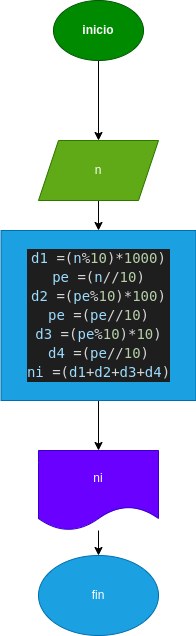

The diagram above was exported from draw.io. Its source (the exported page's mxGraphModel, read from the mxfile embedded in the PNG):
<mxGraphModel dx="561" dy="411" grid="1" gridSize="10" guides="1" tooltips="1" connect="1" arrows="1" fold="1" page="1" pageScale="1" pageWidth="827" pageHeight="1169" math="0" shadow="0">
  <root>
    <mxCell id="0" />
    <mxCell id="1" parent="0" />
    <mxCell id="12" value="" style="edgeStyle=none;html=1;" edge="1" parent="1" source="2" target="11">
      <mxGeometry relative="1" as="geometry" />
    </mxCell>
    <mxCell id="2" value="&lt;b&gt;inicio&lt;/b&gt;" style="ellipse;whiteSpace=wrap;html=1;fillColor=#008a00;fontColor=#ffffff;strokeColor=#005700;" vertex="1" parent="1">
      <mxGeometry x="200" y="30" width="90" height="60" as="geometry" />
    </mxCell>
    <mxCell id="14" value="" style="edgeStyle=none;html=1;" edge="1" parent="1" source="11" target="13">
      <mxGeometry relative="1" as="geometry" />
    </mxCell>
    <mxCell id="11" value="n" style="shape=parallelogram;perimeter=parallelogramPerimeter;whiteSpace=wrap;html=1;fixedSize=1;fillColor=#60a917;fontColor=#ffffff;strokeColor=#2D7600;" vertex="1" parent="1">
      <mxGeometry x="185" y="170" width="120" height="60" as="geometry" />
    </mxCell>
    <mxCell id="16" value="" style="edgeStyle=none;html=1;" edge="1" parent="1" source="13" target="15">
      <mxGeometry relative="1" as="geometry" />
    </mxCell>
    <mxCell id="13" value="&lt;div style=&quot;color: rgb(212, 212, 212); background-color: rgb(30, 30, 30); font-family: &amp;quot;Droid Sans Mono&amp;quot;, &amp;quot;monospace&amp;quot;, monospace; font-size: 14px; line-height: 19px;&quot;&gt;&lt;div&gt;&lt;span style=&quot;color: #9cdcfe;&quot;&gt;d1&lt;/span&gt; =(&lt;span style=&quot;color: #9cdcfe;&quot;&gt;n&lt;/span&gt;%&lt;span style=&quot;color: #b5cea8;&quot;&gt;10&lt;/span&gt;)*&lt;span style=&quot;color: #b5cea8;&quot;&gt;1000&lt;/span&gt;)&lt;/div&gt;&lt;div&gt;&lt;span style=&quot;color: #9cdcfe;&quot;&gt;pe&lt;/span&gt; =(&lt;span style=&quot;color: #9cdcfe;&quot;&gt;n&lt;/span&gt;//&lt;span style=&quot;color: #b5cea8;&quot;&gt;10&lt;/span&gt;)&lt;/div&gt;&lt;div&gt;&lt;span style=&quot;color: #9cdcfe;&quot;&gt;d2&lt;/span&gt; =(&lt;span style=&quot;color: #9cdcfe;&quot;&gt;pe&lt;/span&gt;%&lt;span style=&quot;color: #b5cea8;&quot;&gt;10&lt;/span&gt;)*&lt;span style=&quot;color: #b5cea8;&quot;&gt;100&lt;/span&gt;)&lt;/div&gt;&lt;div&gt;&lt;span style=&quot;color: #9cdcfe;&quot;&gt;pe&lt;/span&gt; =(&lt;span style=&quot;color: #9cdcfe;&quot;&gt;pe&lt;/span&gt;//&lt;span style=&quot;color: #b5cea8;&quot;&gt;10&lt;/span&gt;)&lt;/div&gt;&lt;div&gt;&lt;span style=&quot;color: #9cdcfe;&quot;&gt;d3&lt;/span&gt; =(&lt;span style=&quot;color: #9cdcfe;&quot;&gt;pe&lt;/span&gt;%&lt;span style=&quot;color: #b5cea8;&quot;&gt;10&lt;/span&gt;)*&lt;span style=&quot;color: #b5cea8;&quot;&gt;10&lt;/span&gt;)&lt;/div&gt;&lt;div&gt;&lt;span style=&quot;color: #9cdcfe;&quot;&gt;d4&lt;/span&gt; =(&lt;span style=&quot;color: #9cdcfe;&quot;&gt;pe&lt;/span&gt;//&lt;span style=&quot;color: #b5cea8;&quot;&gt;10&lt;/span&gt;)&lt;/div&gt;&lt;div&gt;&lt;span style=&quot;color: #9cdcfe;&quot;&gt;ni&lt;/span&gt; =(&lt;span style=&quot;color: #9cdcfe;&quot;&gt;d1&lt;/span&gt;+&lt;span style=&quot;color: #9cdcfe;&quot;&gt;d2&lt;/span&gt;+&lt;span style=&quot;color: #9cdcfe;&quot;&gt;d3&lt;/span&gt;+&lt;span style=&quot;color: #9cdcfe;&quot;&gt;d4&lt;/span&gt;)&lt;/div&gt;&lt;/div&gt;" style="whiteSpace=wrap;html=1;fillColor=#1ba1e2;fontColor=#ffffff;strokeColor=#006EAF;" vertex="1" parent="1">
      <mxGeometry x="147.5" y="260" width="195" height="170" as="geometry" />
    </mxCell>
    <mxCell id="18" value="" style="edgeStyle=none;html=1;" edge="1" parent="1" source="15" target="17">
      <mxGeometry relative="1" as="geometry" />
    </mxCell>
    <mxCell id="15" value="ni" style="shape=document;whiteSpace=wrap;html=1;boundedLbl=1;fillColor=#6a00ff;fontColor=#ffffff;strokeColor=#3700CC;" vertex="1" parent="1">
      <mxGeometry x="185" y="480" width="120" height="80" as="geometry" />
    </mxCell>
    <mxCell id="17" value="fin" style="ellipse;whiteSpace=wrap;html=1;fillColor=#1ba1e2;fontColor=#ffffff;strokeColor=#006EAF;" vertex="1" parent="1">
      <mxGeometry x="185" y="585" width="120" height="80" as="geometry" />
    </mxCell>
  </root>
</mxGraphModel>